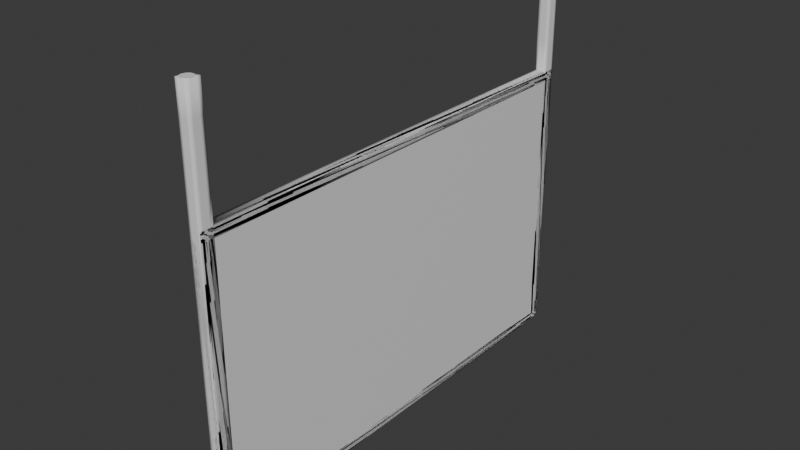 # Source: M-005_SignHanging.blend  (saved by Blender 4.2.67; exported with 4.5.12 LTS)
import bpy
from mathutils import Matrix  # noqa: F401  (used for matrix-valued properties, if any)

bpy.ops.wm.read_factory_settings(use_empty=True)
scene = bpy.context.scene
scene.name = 'Scene'

# ---- collections
col_collection = bpy.data.collections.new('Collection'); scene.collection.children.link(col_collection)
col_export = bpy.data.collections.new('Export'); scene.collection.children.link(col_export)

# ---- materials (node trees are filled in below, after node groups)
mat_material = bpy.data.materials.new('Material')
mat_material.alpha_threshold = 0.0
mat_material.roughness = 0.5
mat_material.line_color = (0.0, 0.0, 0.0, 1.0)

# ---- material node trees
mat_material.use_nodes = True; mat_material.node_tree.nodes.clear()
_N = mat_material.node_tree.nodes; _L = mat_material.node_tree.links
n0 = _N.new('ShaderNodeOutputMaterial'); n0.name = 'Material Output'; n0.location = (300, 300)
n1 = _N.new('ShaderNodeBsdfPrincipled'); n1.name = 'Principled BSDF'; n1.location = (10, 300)
n1.inputs[3].default_value = 1.45
_L.new(n1.outputs[0], n0.inputs[0])
n0.is_active_output = True

# ---- world
world_world = bpy.data.worlds.new('World'); scene.world = world_world
world_world.use_nodes = True; world_world.node_tree.nodes.clear()
_N = world_world.node_tree.nodes; _L = world_world.node_tree.links
n0 = _N.new('ShaderNodeOutputWorld'); n0.name = 'World Output'; n0.location = (300, 300)
n1 = _N.new('ShaderNodeBackground'); n1.name = 'Background'; n1.location = (10, 300)
n1.inputs[0].default_value = (0.05088, 0.05088, 0.05088, 1.0)
_L.new(n1.outputs[0], n0.inputs[0])
n0.is_active_output = True
world_world.color = (0.05088, 0.05088, 0.05088)
world_world.sun_shadow_jitter_overblur = 0.0

# ---- meshes
me_cube = bpy.data.meshes.new('Cube')
me_cube.from_pydata([(1.0, 1.0, 2.0), (0.0, -0.95, 2.0), (0.0, 1.0, 2.0), (0.0, -0.95, 2.8), (0.1951, -0.9505, 2.0), (1.0, 1.0, -2.384e-07), (0.0, 1.0, 2.8), (0.1951, -0.9505, 2.8), (1.0, -1.0, 2.0), (0.3827, -0.9519, 2.0), (0.3827, -0.9519, 2.8), (0.1951, 0.9995, 2.0), (1.0, -1.0, -2.384e-07), (0.5556, -0.9542, 2.0), (0.1951, 0.9995, 2.8), (0.5556, -0.9542, 2.8), (-1.0, 1.0, 2.0), (0.7071, -0.9573, 2.0), (0.3827, 0.9981, 2.0), (0.7071, -0.9573, 2.8), (-1.0, 1.0, -2.384e-07), (0.8315, -0.9611, 2.0), (0.3827, 0.9981, 2.8), (0.8315, -0.9611, 2.8), (-1.0, -1.0, 2.0), (0.9239, -0.9654, 2.0), (0.5556, 0.9958, 2.0), (0.9239, -0.9654, 2.8), (-1.0, -1.0, -2.384e-07), (0.9808, -0.9701, 2.0), (0.5556, 0.9958, 2.8), (0.9808, -0.9701, 2.8), (0.7071, 0.9927, 2.0), (1.0, -0.975, 2.0), (0.7071, 0.9927, 2.8), (1.0, -0.975, 2.8), (0.8315, 0.9889, 2.0), (0.9808, -0.9799, 2.0), (0.8315, 0.9889, 2.8), (0.9808, -0.9799, 2.8), (0.9239, 0.9846, 2.0), (0.9239, -0.9846, 2.0), (0.9239, 0.9846, 2.8), (0.9239, -0.9846, 2.8), (0.9808, 0.9799, 2.0), (0.8315, -0.9889, 2.0), (0.9808, 0.9799, 2.8), (0.8315, -0.9889, 2.8), (1.0, 0.975, 2.0), (0.7071, -0.9927, 2.0), (1.0, 0.975, 2.8), (0.7071, -0.9927, 2.8), (0.9808, 0.9701, 2.0), (0.5556, -0.9958, 2.0), (0.5556, -0.9958, 2.8), (0.9808, 0.9701, 2.8), (0.9239, 0.9654, 2.0), (0.3827, -0.9981, 2.0), (0.9239, 0.9654, 2.8), (0.3827, -0.9981, 2.8), (0.8315, 0.9611, 2.0), (0.1951, -0.9995, 2.0), (0.8315, 0.9611, 2.8), (0.1951, -0.9995, 2.8), (0.7071, 0.9573, 2.0), (0.0, -1.0, 2.0), (0.7071, 0.9573, 2.8), (0.0, -1.0, 2.8), (0.5556, 0.9542, 2.0), (-0.1951, -0.9995, 2.0), (0.5556, 0.9542, 2.8), (-0.1951, -0.9995, 2.8), (0.3827, 0.9519, 2.0), (-0.3827, -0.9981, 2.0), (0.3827, 0.9519, 2.8), (-0.3827, -0.9981, 2.8), (0.1951, 0.9505, 2.0), (-0.5556, -0.9958, 2.0), (0.1951, 0.9505, 2.8), (-0.5556, -0.9958, 2.8), (0.0, 0.95, 2.0), (-0.7071, -0.9927, 2.0), (0.0, 0.95, 2.8), (-0.7071, -0.9927, 2.8), (-0.1951, 0.9505, 2.0), (-0.8315, -0.9889, 2.0), (-0.1951, 0.9505, 2.8), (-0.8315, -0.9889, 2.8), (-0.3827, 0.9519, 2.0), (-0.9239, -0.9846, 2.0), (-0.3827, 0.9519, 2.8), (-0.9239, -0.9846, 2.8), (-0.5556, 0.9542, 2.0), (-0.9808, -0.9799, 2.0), (-0.9808, -0.9799, 2.8), (-0.5556, 0.9542, 2.8), (-0.7071, 0.9573, 2.0), (-1.0, -0.975, 2.0), (-1.0, -0.975, 2.8), (-0.7071, 0.9573, 2.8), (-0.8315, 0.9611, 2.0), (-0.9808, -0.9701, 2.0), (-0.8315, 0.9611, 2.8), (-0.9808, -0.9701, 2.8), (-0.9239, 0.9654, 2.0), (-0.9239, -0.9654, 2.0), (-0.9239, 0.9654, 2.8), (-0.9239, -0.9654, 2.8), (-0.9808, 0.9701, 2.0), (-0.8315, -0.9611, 2.0), (-0.9808, 0.9701, 2.8), (-0.8315, -0.9611, 2.8), (-1.0, 0.975, 2.0), (-0.7071, -0.9573, 2.0), (-1.0, 0.975, 2.8), (-0.7071, -0.9573, 2.8), (-0.9808, 0.9799, 2.0), (-0.5556, -0.9542, 2.0), (-0.9808, 0.9799, 2.8), (-0.5556, -0.9542, 2.8), (-0.9239, 0.9846, 2.0), (-0.3827, -0.9519, 2.0), (-0.9239, 0.9846, 2.8), (-0.3827, -0.9519, 2.8), (-0.8315, 0.9889, 2.0), (-0.1951, -0.9505, 2.0), (-0.8315, 0.9889, 2.8), (-0.1951, -0.9505, 2.8), (-0.7071, 0.9927, 2.0), (-0.7071, 0.9927, 2.8), (-0.5556, 0.9958, 2.0), (-0.5556, 0.9958, 2.8), (-0.3827, 0.9981, 2.0), (-0.3827, 0.9981, 2.8), (-0.1951, 0.9995, 2.0), (-0.1951, 0.9995, 2.8)], [], [(0, 16, 24, 8), (12, 8, 24, 28), (28, 24, 16, 20), (20, 5, 12, 28), (5, 0, 8, 12), (20, 16, 0, 5), (2, 6, 14, 11), (11, 14, 22, 18), (18, 22, 30, 26), (26, 30, 34, 32), (32, 34, 38, 36), (36, 38, 42, 40), (40, 42, 46, 44), (44, 46, 50, 48), (48, 50, 55, 52), (52, 55, 58, 56), (56, 58, 62, 60), (60, 62, 66, 64), (64, 66, 70, 68), (68, 70, 74, 72), (72, 74, 78, 76), (76, 78, 82, 80), (80, 82, 86, 84), (84, 86, 90, 88), (88, 90, 95, 92), (92, 95, 99, 96), (96, 99, 102, 100), (100, 102, 106, 104), (104, 106, 110, 108), (108, 110, 114, 112), (112, 114, 118, 116), (116, 118, 122, 120), (120, 122, 126, 124), (124, 126, 129, 128), (128, 129, 131, 130), (130, 131, 133, 132), (118, 114, 110, 106, 102, 99, 95, 90, 86, 82, 78, 74, 70, 66, 62, 58, 55, 50, 46, 42, 38, 34, 30, 22, 14, 6, 135, 133, 131, 129, 126, 122), (132, 133, 135, 134), (134, 135, 6, 2), (134, 2, 11, 18, 26, 32, 36, 40, 44, 48, 52, 56, 60, 64, 68, 72, 76, 80, 84, 88, 92, 96, 100, 104, 108, 112, 116, 120, 124, 128, 130, 132), (1, 3, 7, 4), (4, 7, 10, 9), (9, 10, 15, 13), (13, 15, 19, 17), (17, 19, 23, 21), (21, 23, 27, 25), (25, 27, 31, 29), (29, 31, 35, 33), (33, 35, 39, 37), (37, 39, 43, 41), (41, 43, 47, 45), (45, 47, 51, 49), (49, 51, 54, 53), (53, 54, 59, 57), (57, 59, 63, 61), (61, 63, 67, 65), (65, 67, 71, 69), (69, 71, 75, 73), (73, 75, 79, 77), (77, 79, 83, 81), (81, 83, 87, 85), (85, 87, 91, 89), (89, 91, 94, 93), (93, 94, 98, 97), (97, 98, 103, 101), (101, 103, 107, 105), (105, 107, 111, 109), (109, 111, 115, 113), (113, 115, 119, 117), (117, 119, 123, 121), (35, 31, 27, 23, 19, 15, 10, 7, 3, 127, 123, 119, 115, 111, 107, 103, 98, 94, 91, 87, 83, 79, 75, 71, 67, 63, 59, 54, 51, 47, 43, 39), (121, 123, 127, 125), (125, 127, 3, 1), (1, 4, 9, 13, 17, 21, 25, 29, 33, 37, 41, 45, 49, 53, 57, 61, 65, 69, 73, 77, 81, 85, 89, 93, 97, 101, 105, 109, 113, 117, 121, 125)])
_uv = me_cube.uv_layers.new(name='UVMap')
_uv.uv.foreach_set('vector', [0.625, 0.5, 0.875, 0.5, 0.875, 0.75, 0.625, 0.75, 0.375, 0.75, 0.625, 0.75, 0.625, 1.0, 0.375, 1.0, 0.375, 0.0, 0.625, 0.0, 0.625, 0.25, 0.375, 0.25, 0.125, 0.5, 0.375, 0.5, 0.375, 0.75, 0.125, 0.75, 0.375, 0.5, 0.625, 0.5, 0.625, 0.75, 0.375, 0.75, 0.375, 0.25, 0.625, 0.25, 0.625, 0.5, 0.375, 0.5, 1.0, 0.5, 1.0, 1.0, 0.9688, 1.0, 0.9688, 0.5, 0.9688, 0.5, 0.9688, 1.0, 0.9375, 1.0, 0.9375, 0.5, 0.9375, 0.5, 0.9375, 1.0, 0.9062, 1.0, 0.9062, 0.5, 0.9062, 0.5, 0.9062, 1.0, 0.875, 1.0, 0.875, 0.5, 0.875, 0.5, 0.875, 1.0, 0.8438, 1.0, 0.8438, 0.5, 0.8438, 0.5, 0.8438, 1.0, 0.8125, 1.0, 0.8125, 0.5, 0.8125, 0.5, 0.8125, 1.0, 0.7812, 1.0, 0.7812, 0.5, 0.7812, 0.5, 0.7812, 1.0, 0.75, 1.0, 0.75, 0.5, 0.75, 0.5, 0.75, 1.0, 0.7188, 1.0, 0.7188, 0.5, 0.7188, 0.5, 0.7188, 1.0, 0.6875, 1.0, 0.6875, 0.5, 0.6875, 0.5, 0.6875, 1.0, 0.6562, 1.0, 0.6562, 0.5, 0.6562, 0.5, 0.6562, 1.0, 0.625, 1.0, 0.625, 0.5, 0.625, 0.5, 0.625, 1.0, 0.5938, 1.0, 0.5938, 0.5, 0.5938, 0.5, 0.5938, 1.0, 0.5625, 1.0, 0.5625, 0.5, 0.5625, 0.5, 0.5625, 1.0, 0.5312, 1.0, 0.5312, 0.5, 0.5312, 0.5, 0.5312, 1.0, 0.5, 1.0, 0.5, 0.5, 0.5, 0.5, 0.5, 1.0, 0.4688, 1.0, 0.4688, 0.5, 0.4688, 0.5, 0.4688, 1.0, 0.4375, 1.0, 0.4375, 0.5, 0.4375, 0.5, 0.4375, 1.0, 0.4062, 1.0, 0.4062, 0.5, 0.4062, 0.5, 0.4062, 1.0, 0.375, 1.0, 0.375, 0.5, 0.375, 0.5, 0.375, 1.0, 0.3438, 1.0, 0.3438, 0.5, 0.3438, 0.5, 0.3438, 1.0, 0.3125, 1.0, 0.3125, 0.5, 0.3125, 0.5, 0.3125, 1.0, 0.2812, 1.0, 0.2812, 0.5, 0.2812, 0.5, 0.2812, 1.0, 0.25, 1.0, 0.25, 0.5, 0.25, 0.5, 0.25, 1.0, 0.2188, 1.0, 0.2188, 0.5, 0.2188, 0.5, 0.2188, 1.0, 0.1875, 1.0, 0.1875, 0.5, 0.1875, 0.5, 0.1875, 1.0, 0.1562, 1.0, 0.1562, 0.5, 0.1562, 0.5, 0.1562, 1.0, 0.125, 1.0, 0.125, 0.5, 0.125, 0.5, 0.125, 1.0, 0.09375, 1.0, 0.09375, 0.5, 0.09375, 0.5, 0.09375, 1.0, 0.0625, 1.0, 0.0625, 0.5, 0.05045, 0.1167, 0.08029, 0.08029, 0.1167, 0.05045, 0.1582, 0.02827, 0.2032, 0.01461, 0.25, 0.01, 0.2968, 0.01461, 0.3418, 0.02827, 0.3833, 0.05045, 0.4197, 0.08029, 0.4496, 0.1167, 0.4717, 0.1582, 0.4854, 0.2032, 0.49, 0.25, 0.4854, 0.2968, 0.4717, 0.3418, 0.4496, 0.3833, 0.4197, 0.4197, 0.3833, 0.4496, 0.3418, 0.4717, 0.2968, 0.4854, 0.4197, 0.4197, 0.3833, 0.4496, 0.3418, 0.4717, 0.2968, 0.4854, 0.25, 0.49, 0.05045, 0.3833, 0.02827, 0.3418, 0.01461, 0.2968, 0.01, 0.25, 0.01461, 0.2032, 0.02827, 0.1582, 0.0625, 0.5, 0.0625, 1.0, 0.03125, 1.0, 0.03125, 0.5, 0.03125, 0.5, 0.03125, 1.0, 0.0, 1.0, 0.0, 0.5, 0.7032, 0.4854, 0.75, 0.49, 0.7968, 0.4854, 0.8418, 0.4717, 0.8833, 0.4496, 0.9197, 0.4197, 0.9496, 0.3833, 0.9717, 0.3418, 0.9854, 0.2968, 0.99, 0.25, 0.9854, 0.2032, 0.9717, 0.1582, 0.9496, 0.1167, 0.9197, 0.08029, 0.8833, 0.05045, 0.8418, 0.02827, 0.7968, 0.01461, 0.75, 0.01, 0.7032, 0.01461, 0.6582, 0.02827, 0.6167, 0.05045, 0.5803, 0.08029, 0.5504, 0.1167, 0.5283, 0.1582, 0.5146, 0.2032, 0.51, 0.25, 0.5146, 0.2968, 0.5283, 0.3418, 0.5504, 0.3833, 0.5803, 0.4197, 0.6167, 0.4496, 0.6582, 0.4717, 1.0, 0.5, 1.0, 1.0, 0.9688, 1.0, 0.9688, 0.5, 0.9688, 0.5, 0.9688, 1.0, 0.9375, 1.0, 0.9375, 0.5, 0.9375, 0.5, 0.9375, 1.0, 0.9062, 1.0, 0.9062, 0.5, 0.9062, 0.5, 0.9062, 1.0, 0.875, 1.0, 0.875, 0.5, 0.875, 0.5, 0.875, 1.0, 0.8438, 1.0, 0.8438, 0.5, 0.8438, 0.5, 0.8438, 1.0, 0.8125, 1.0, 0.8125, 0.5, 0.8125, 0.5, 0.8125, 1.0, 0.7812, 1.0, 0.7812, 0.5, 0.7812, 0.5, 0.7812, 1.0, 0.75, 1.0, 0.75, 0.5, 0.75, 0.5, 0.75, 1.0, 0.7188, 1.0, 0.7188, 0.5, 0.7188, 0.5, 0.7188, 1.0, 0.6875, 1.0, 0.6875, 0.5, 0.6875, 0.5, 0.6875, 1.0, 0.6562, 1.0, 0.6562, 0.5, 0.6562, 0.5, 0.6562, 1.0, 0.625, 1.0, 0.625, 0.5, 0.625, 0.5, 0.625, 1.0, 0.5938, 1.0, 0.5938, 0.5, 0.5938, 0.5, 0.5938, 1.0, 0.5625, 1.0, 0.5625, 0.5, 0.5625, 0.5, 0.5625, 1.0, 0.5312, 1.0, 0.5312, 0.5, 0.5312, 0.5, 0.5312, 1.0, 0.5, 1.0, 0.5, 0.5, 0.5, 0.5, 0.5, 1.0, 0.4688, 1.0, 0.4688, 0.5, 0.4688, 0.5, 0.4688, 1.0, 0.4375, 1.0, 0.4375, 0.5, 0.4375, 0.5, 0.4375, 1.0, 0.4062, 1.0, 0.4062, 0.5, 0.4062, 0.5, 0.4062, 1.0, 0.375, 1.0, 0.375, 0.5, 0.375, 0.5, 0.375, 1.0, 0.3438, 1.0, 0.3438, 0.5, 0.3438, 0.5, 0.3438, 1.0, 0.3125, 1.0, 0.3125, 0.5, 0.3125, 0.5, 0.3125, 1.0, 0.2812, 1.0, 0.2812, 0.5, 0.2812, 0.5, 0.2812, 1.0, 0.25, 1.0, 0.25, 0.5, 0.25, 0.5, 0.25, 1.0, 0.2188, 1.0, 0.2188, 0.5, 0.2188, 0.5, 0.2188, 1.0, 0.1875, 1.0, 0.1875, 0.5, 0.1875, 0.5, 0.1875, 1.0, 0.1562, 1.0, 0.1562, 0.5, 0.1562, 0.5, 0.1562, 1.0, 0.125, 1.0, 0.125, 0.5, 0.125, 0.5, 0.125, 1.0, 0.09375, 1.0, 0.09375, 0.5, 0.09375, 0.5, 0.09375, 1.0, 0.0625, 1.0, 0.0625, 0.5, 0.49, 0.25, 0.4854, 0.2968, 0.4717, 0.3418, 0.4496, 0.3833, 0.4197, 0.4197, 0.3833, 0.4496, 0.3418, 0.4717, 0.2968, 0.4854, 0.25, 0.49, 0.2032, 0.4854, 0.1582, 0.4717, 0.1167, 0.4496, 0.08029, 0.4197, 0.05045, 0.3833, 0.02827, 0.3418, 0.01461, 0.2968, 0.01, 0.25, 0.01461, 0.2032, 0.02827, 0.1582, 0.05045, 0.1167, 0.08029, 0.08029, 0.1167, 0.05045, 0.1582, 0.02827, 0.2032, 0.01461, 0.25, 0.01, 0.2968, 0.01461, 0.3418, 0.02827, 0.3833, 0.05045, 0.4197, 0.08029, 0.4496, 0.1167, 0.4717, 0.1582, 0.4854, 0.2032, 0.0625, 0.5, 0.0625, 1.0, 0.03125, 1.0, 0.03125, 0.5, 0.03125, 0.5, 0.03125, 1.0, 0.0, 1.0, 0.0, 0.5, 0.75, 0.49, 0.7968, 0.4854, 0.8418, 0.4717, 0.8833, 0.4496, 0.9197, 0.4197, 0.9496, 0.3833, 0.9717, 0.3418, 0.9854, 0.2968, 0.99, 0.25, 0.9854, 0.2032, 0.9717, 0.1582, 0.9496, 0.1167, 0.9197, 0.08029, 0.8833, 0.05045, 0.8418, 0.02827, 0.7968, 0.01461, 0.75, 0.01, 0.7032, 0.01461, 0.6582, 0.02827, 0.6167, 0.05045, 0.5803, 0.08029, 0.5504, 0.1167, 0.5283, 0.1582, 0.5146, 0.2032, 0.51, 0.25, 0.5146, 0.2968, 0.5283, 0.3418, 0.5504, 0.3833, 0.5803, 0.4197, 0.6167, 0.4496, 0.6582, 0.4717, 0.7032, 0.4854])
me_cube.materials.append(mat_material)
me_cube.use_mirror_vertex_groups = False
me_cube.update()
me_cube_001 = bpy.data.meshes.new('Cube.001')
me_cube_001.from_pydata([(-0.01, -0.4, 2.235e-08), (-0.01, -0.4, 0.5), (-0.01, 0.4, 2.235e-08), (-0.01, 0.4, 0.5), (0.01, -0.4, 2.235e-08), (0.01, -0.4, 0.5), (0.01, 0.4, 2.235e-08), (0.01, 0.4, 0.5), (-0.01, 0.3775, 2.98e-08), (-0.01, -0.3775, 2.98e-08), (-0.01, -0.3775, 0.5), (-0.01, 0.3775, 0.5), (0.01, -0.3775, 2.98e-08), (0.01, 0.3775, 2.98e-08), (0.01, 0.3775, 0.5), (0.01, -0.3775, 0.5), (-0.01, 0.3775, 0.6995), (-0.01, 0.4, 0.6995), (0.01, 0.4, 0.6995), (0.01, -0.3775, 0.6995), (0.01, -0.4, 0.6995), (-0.01, -0.4, 0.6995), (-0.01, -0.3775, 0.6995), (0.01, 0.3775, 0.6995), (-0.01, -0.4, 0.01667), (-0.01, -0.4, 0.4833), (-0.01, 0.4, 0.4833), (-0.01, 0.4, 0.01667), (0.01, 0.4, 0.4833), (0.01, 0.4, 0.01667), (0.01, -0.4, 0.4833), (0.01, -0.4, 0.01667), (0.01, 0.3775, 0.4833), (0.01, 0.3775, 0.01667), (0.01, -0.3775, 0.4833), (0.01, -0.3775, 0.01667), (-0.01, -0.3775, 0.4833), (-0.01, -0.3775, 0.01667), (-0.01, 0.3775, 0.4833), (-0.01, 0.3775, 0.01667), (-0.001317, 0.3775, 0.4833), (-0.001317, 0.3775, 0.01667), (-0.001317, -0.3775, 0.4833), (-0.001317, -0.3775, 0.01667)], [], [(38, 11, 3, 26), (26, 3, 7, 28), (34, 15, 5, 30), (30, 5, 1, 25), (9, 12, 4, 0), (3, 11, 16, 17), (5, 15, 19, 20), (14, 11, 10, 15), (2, 6, 13, 8), (8, 13, 12, 9), (28, 7, 14, 32), (32, 14, 15, 34), (25, 1, 10, 36), (36, 10, 11, 38), (19, 22, 21, 20), (18, 17, 16, 23), (1, 5, 20, 21), (11, 14, 23, 16), (14, 7, 18, 23), (7, 3, 17, 18), (10, 1, 21, 22), (15, 10, 22, 19), (9, 37, 39, 8), (37, 36, 38, 39), (0, 24, 37, 9), (24, 25, 36, 37), (13, 33, 35, 12), (33, 32, 40, 41), (6, 29, 33, 13), (29, 28, 32, 33), (4, 31, 24, 0), (31, 30, 25, 24), (12, 35, 31, 4), (35, 34, 30, 31), (2, 27, 29, 6), (27, 26, 28, 29), (8, 39, 27, 2), (39, 38, 26, 27), (41, 40, 42, 43), (35, 33, 41, 43), (32, 34, 42, 40), (34, 35, 43, 42)])
me_cube_001.polygons.foreach_set('use_smooth', [True] * 42)
_uv = me_cube_001.uv_layers.new(name='UVMap')
_uv.uv.foreach_set('vector', [0.5077, 0.581, 0.5077, 0.5759, 0.5147, 0.5759, 0.5147, 0.581, 0.5147, 0.581, 0.5147, 0.5759, 0.5209, 0.5759, 0.5209, 0.581, 0.2546, 0.581, 0.2546, 0.5759, 0.2616, 0.5759, 0.2616, 0.581, 0.2616, 0.581, 0.2616, 0.5759, 0.2677, 0.5759, 0.2677, 0.581, 0.2546, 0.7364, 0.2546, 0.7302, 0.2616, 0.7302, 0.2616, 0.7364, 0.5147, 0.5759, 0.5077, 0.5759, 0.5077, 0.5143, 0.5147, 0.5143, 0.2616, 0.5759, 0.2546, 0.5759, 0.2546, 0.5143, 0.2616, 0.5143, 0.02157, 0.5759, 0.02157, 0.5697, 0.2546, 0.5697, 0.2546, 0.5759, 0.01461, 0.7364, 0.01461, 0.7302, 0.02157, 0.7302, 0.02157, 0.7364, 0.02157, 0.7364, 0.02157, 0.7302, 0.2546, 0.7302, 0.2546, 0.7364, 0.01461, 0.581, 0.01461, 0.5759, 0.02157, 0.5759, 0.02157, 0.581, 0.02157, 0.581, 0.02157, 0.5759, 0.2546, 0.5759, 0.2546, 0.581, 0.2677, 0.581, 0.2677, 0.5759, 0.2747, 0.5759, 0.2747, 0.581, 0.2747, 0.581, 0.2747, 0.5759, 0.5077, 0.5759, 0.5077, 0.581, 0.2809, 0.5143, 0.2747, 0.5143, 0.2747, 0.5073, 0.2809, 0.5073, 0.5209, 0.5143, 0.5147, 0.5143, 0.5147, 0.5073, 0.5209, 0.5073, 0.2677, 0.5759, 0.2616, 0.5759, 0.2616, 0.5143, 0.2677, 0.5143, 0.5077, 0.5759, 0.5016, 0.5759, 0.5016, 0.5143, 0.5077, 0.5143, 0.02157, 0.5759, 0.01461, 0.5759, 0.01461, 0.5143, 0.02157, 0.5143, 0.5209, 0.5759, 0.5147, 0.5759, 0.5147, 0.5143, 0.5209, 0.5143, 0.2747, 0.5759, 0.2677, 0.5759, 0.2677, 0.5143, 0.2747, 0.5143, 0.2809, 0.5759, 0.2747, 0.5759, 0.2747, 0.5143, 0.2809, 0.5143, 0.2747, 0.7302, 0.2747, 0.7251, 0.5077, 0.7251, 0.5077, 0.7302, 0.2747, 0.7251, 0.2747, 0.581, 0.5077, 0.581, 0.5077, 0.7251, 0.2677, 0.7302, 0.2677, 0.7251, 0.2747, 0.7251, 0.2747, 0.7302, 0.2677, 0.7251, 0.2677, 0.581, 0.2747, 0.581, 0.2747, 0.7251, 0.02157, 0.7302, 0.02157, 0.7251, 0.2546, 0.7251, 0.2546, 0.7302, 0.2477, 0.7615, 0.2477, 0.8998, 0.2443, 0.8998, 0.2443, 0.7615, 0.01461, 0.7302, 0.01461, 0.7251, 0.02157, 0.7251, 0.02157, 0.7302, 0.01461, 0.7251, 0.01461, 0.581, 0.02157, 0.581, 0.02157, 0.7251, 0.2616, 0.7302, 0.2616, 0.7251, 0.2677, 0.7251, 0.2677, 0.7302, 0.2616, 0.7251, 0.2616, 0.581, 0.2677, 0.581, 0.2677, 0.7251, 0.2546, 0.7302, 0.2546, 0.7251, 0.2616, 0.7251, 0.2616, 0.7302, 0.2546, 0.7251, 0.2546, 0.581, 0.2616, 0.581, 0.2616, 0.7251, 0.5147, 0.7302, 0.5147, 0.7251, 0.5209, 0.7251, 0.5209, 0.7302, 0.5147, 0.7251, 0.5147, 0.581, 0.5209, 0.581, 0.5209, 0.7251, 0.5077, 0.7302, 0.5077, 0.7251, 0.5147, 0.7251, 0.5147, 0.7302, 0.5077, 0.7251, 0.5077, 0.581, 0.5147, 0.581, 0.5147, 0.7251, 0.2443, 0.7615, 0.2443, 0.8998, 0.02063, 0.8998, 0.02063, 0.7615, 0.02063, 0.7582, 0.2443, 0.7582, 0.2443, 0.7615, 0.02063, 0.7615, 0.2443, 0.9032, 0.02063, 0.9032, 0.02063, 0.8998, 0.2443, 0.8998, 0.01727, 0.8998, 0.01727, 0.7615, 0.02063, 0.7615, 0.02063, 0.8998])
me_cube_001.update()

# ---- objects
ob_m_005_signhanging_bo = bpy.data.objects.new('M-005-SignHanging-BO', me_cube)
ob_m_005_signhanging = bpy.data.objects.new('M-005-SignHanging', me_cube_001)

# ---- transforms, parenting, visibility, modifiers, constraints
ob_m_005_signhanging_bo.location = (0.0, 0.0, 0.0)
ob_m_005_signhanging_bo.scale = (0.01, 0.4, 0.25)
ob_m_005_signhanging_bo.lock_rotations_4d = False
ob_m_005_signhanging_bo.empty_display_type = 'ARROWS'
ob_m_005_signhanging_bo.lineart.crease_threshold = 0.0
ob_m_005_signhanging.location = (0.0, 0.0, 0.0)
_m = ob_m_005_signhanging.modifiers.new('Subdivision', 'SUBSURF')
_m.subdivision_type = 'SIMPLE'
_m.levels = 2

# ---- collection membership
col_collection.objects.link(ob_m_005_signhanging_bo)
col_export.objects.link(ob_m_005_signhanging)

# ---- scene / render settings (as saved in the file)
scene.frame_start = 1; scene.frame_end = 250; scene.frame_set(1)
scene.render.engine = 'BLENDER_EEVEE_NEXT'
bpy.context.view_layer.update()

# ---- added for rendering (the .blend has no active camera and no usable light): camera, sun
cam_auto = bpy.data.cameras.new('AutoCamera')
cam_auto.lens = 50.0
cam_auto.sensor_width = 36.0
cam_auto.clip_end = 1000.0
ob_auto_camera = bpy.data.objects.new('AutoCamera', cam_auto)
scene.collection.objects.link(ob_auto_camera)
ob_auto_camera.location = (0.983702, -1.18044, 1.13696)
ob_auto_camera.rotation_euler = (1.09748, -7.21219e-08, 0.694738)
scene.camera = ob_auto_camera
light_auto_sun = bpy.data.lights.new('AutoSun', 'SUN')
light_auto_sun.energy = 3.0
light_auto_sun.angle = 0.0523599
ob_auto_sun = bpy.data.objects.new('AutoSun', light_auto_sun)
scene.collection.objects.link(ob_auto_sun)
ob_auto_sun.rotation_euler = (0.872665, 0.174533, 0.523599)
bpy.context.view_layer.update()
